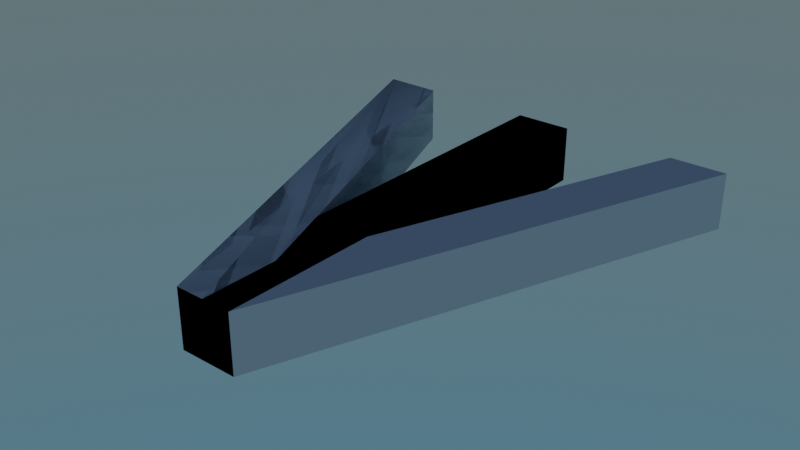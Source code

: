 # Source: N3.blend  (saved by Blender 3.1.7; exported with 4.5.12 LTS)
import bpy
from mathutils import Matrix  # noqa: F401  (used for matrix-valued properties, if any)

bpy.ops.wm.read_factory_settings(use_empty=True)
scene = bpy.context.scene
scene.name = 'Scene'

# ---- collections
col_collection = bpy.data.collections.new('Collection'); scene.collection.children.link(col_collection)

# ---- world
world_world = bpy.data.worlds.new('World'); scene.world = world_world
world_world.use_nodes = True; world_world.node_tree.nodes.clear()
_N = world_world.node_tree.nodes; _L = world_world.node_tree.links
n0 = _N.new('ShaderNodeOutputWorld'); n0.name = 'World Output'; n0.location = (300, 300)
n1 = _N.new('ShaderNodeBackground'); n1.name = 'Background'; n1.location = (10, 300)
n1.inputs[1].default_value = 0.8
n2 = _N.new('ShaderNodeTexSky'); n2.name = 'Sky Texture'; n2.location = (-180, 275)
n2.sky_type = 'HOSEK_WILKIE'
_L.new(n1.outputs[0], n0.inputs[0])
_L.new(n2.outputs[0], n1.inputs[0])
n0.is_active_output = True
world_world.color = (0.05088, 0.05088, 0.05088)
world_world.use_sun_shadow = False
world_world.sun_shadow_jitter_overblur = 0.0

# ---- meshes
me_cube_017 = bpy.data.meshes.new('Cube.017')
me_cube_017.from_pydata([(-1.0, -1.0, -1.0), (-1.0, -1.0, 1.0), (5.0, 1.0, -1.0), (5.0, 1.0, 1.0), (1.0, -1.0, -1.0), (1.0, -1.0, 1.0), (7.0, 1.0, -1.0), (7.0, 1.0, 1.0)], [], [(0, 1, 3, 2), (2, 3, 7, 6), (6, 7, 5, 4), (4, 5, 1, 0), (2, 6, 4, 0), (7, 3, 1, 5)])
_uv = me_cube_017.uv_layers.new(name='UVMap')
_uv.uv.foreach_set('vector', [0.375, 0.0, 0.625, 0.0, 0.625, 0.25, 0.375, 0.25, 0.375, 0.25, 0.625, 0.25, 0.625, 0.5, 0.375, 0.5, 0.375, 0.5, 0.625, 0.5, 0.625, 0.75, 0.375, 0.75, 0.375, 0.75, 0.625, 0.75, 0.625, 1.0, 0.375, 1.0, 0.125, 0.5, 0.375, 0.5, 0.375, 0.75, 0.125, 0.75, 0.625, 0.5, 0.875, 0.5, 0.875, 0.75, 0.625, 0.75])
me_cube_017.use_remesh_fix_poles = True
me_cube_017.use_remesh_preserve_attributes = False
me_cube_017.update()
me_cube_018 = bpy.data.meshes.new('Cube.018')
me_cube_018.from_pydata([(-1.0, -1.0, -1.0), (-1.0, -1.0, 1.0), (-1.0, 1.0, -1.0), (-1.0, 1.0, 1.0), (1.0, -1.0, -1.0), (1.0, -1.0, 1.0), (1.0, 1.0, -1.0), (1.0, 1.0, 1.0)], [], [(0, 1, 3, 2), (2, 3, 7, 6), (6, 7, 5, 4), (4, 5, 1, 0), (2, 6, 4, 0), (7, 3, 1, 5)])
_uv = me_cube_018.uv_layers.new(name='UVMap')
_uv.uv.foreach_set('vector', [0.375, 0.0, 0.625, 0.0, 0.625, 0.25, 0.375, 0.25, 0.375, 0.25, 0.625, 0.25, 0.625, 0.5, 0.375, 0.5, 0.375, 0.5, 0.625, 0.5, 0.625, 0.75, 0.375, 0.75, 0.375, 0.75, 0.625, 0.75, 0.625, 1.0, 0.375, 1.0, 0.125, 0.5, 0.375, 0.5, 0.375, 0.75, 0.125, 0.75, 0.625, 0.5, 0.875, 0.5, 0.875, 0.75, 0.625, 0.75])
me_cube_018.use_remesh_fix_poles = True
me_cube_018.use_remesh_preserve_attributes = False
me_cube_018.update()
me_cube_019 = bpy.data.meshes.new('Cube.019')
me_cube_019.from_pydata([(-1.0, -1.0, -1.0), (-1.0, -1.0, 1.0), (5.0, 1.0, -1.0), (5.0, 1.0, 1.0), (1.0, -1.0, -1.0), (1.0, -1.0, 1.0), (7.0, 1.0, -1.0), (7.0, 1.0, 1.0)], [], [(0, 1, 3, 2), (2, 3, 7, 6), (6, 7, 5, 4), (4, 5, 1, 0), (2, 6, 4, 0), (7, 3, 1, 5)])
_uv = me_cube_019.uv_layers.new(name='UVMap')
_uv.uv.foreach_set('vector', [0.375, 0.0, 0.625, 0.0, 0.625, 0.25, 0.375, 0.25, 0.375, 0.25, 0.625, 0.25, 0.625, 0.5, 0.375, 0.5, 0.375, 0.5, 0.625, 0.5, 0.625, 0.75, 0.375, 0.75, 0.375, 0.75, 0.625, 0.75, 0.625, 1.0, 0.375, 1.0, 0.125, 0.5, 0.375, 0.5, 0.375, 0.75, 0.125, 0.75, 0.625, 0.5, 0.875, 0.5, 0.875, 0.75, 0.625, 0.75])
me_cube_019.use_remesh_fix_poles = True
me_cube_019.use_remesh_preserve_attributes = False
me_cube_019.update()

# ---- objects
ob_cube_001 = bpy.data.objects.new('Cube.001', me_cube_017)
ob_cube = bpy.data.objects.new('Cube', me_cube_018)
ob_cube_002 = bpy.data.objects.new('Cube.002', me_cube_019)

# ---- transforms, parenting, visibility, modifiers, constraints
ob_cube_001.location = (0.0, 0.0, 0.0)
ob_cube_001.scale = (1.0, 8.0, 1.0)
_m = ob_cube_001.modifiers.new('Boolean', 'BOOLEAN')
_m.object = ob_cube
_m.operation = 'UNION'
_m = ob_cube_001.modifiers.new('Boolean.001', 'BOOLEAN')
_m.object = ob_cube_002
_m.operation = 'UNION'
ob_cube.location = (0.0, 0.0, 0.0)
ob_cube.scale = (1.0, 8.0, 1.0)
ob_cube_002.location = (0.0, 0.0, 0.0)
ob_cube_002.rotation_euler = (-0.0, 3.142, -0.0)
ob_cube_002.scale = (1.0, 8.0, 1.0)

# ---- collection membership
col_collection.objects.link(ob_cube_001)
col_collection.objects.link(ob_cube)
col_collection.objects.link(ob_cube_002)

# ---- scene / render settings (as saved in the file)
scene.frame_start = 1; scene.frame_end = 250; scene.frame_set(1)
scene.render.engine = 'BLENDER_EEVEE_NEXT'
scene.cycles.sampling_pattern = 'TABULATED_SOBOL'
scene.cycles.use_light_tree = False
scene.eevee.use_gtao = True
scene.eevee.gtao_quality = 0.7631
scene.eevee.gtao_distance = 2.76
scene.eevee.fast_gi_quality = 0.7631
scene.view_settings.view_transform = 'Filmic'
bpy.context.view_layer.update()

# ---- added for rendering (the .blend has no active camera): camera
cam_auto = bpy.data.cameras.new('AutoCamera')
cam_auto.lens = 50.0
cam_auto.sensor_width = 36.0
cam_auto.clip_end = 1000.0
ob_auto_camera = bpy.data.objects.new('AutoCamera', cam_auto)
scene.collection.objects.link(ob_auto_camera)
ob_auto_camera.location = (19.7574, -23.7089, 15.8059)
ob_auto_camera.rotation_euler = (1.09748, -7.21219e-08, 0.694738)
scene.camera = ob_auto_camera
bpy.context.view_layer.update()
